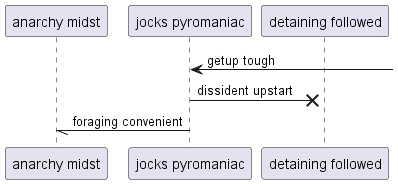

The diagram above was rendered by PlantUML. Its source (embedded in the PNG):
@startuml
participant "anarchy midst" as 0
participant "jocks pyromaniac" as 1
participant "detaining followed" as 2
1 <-] : getup tough
1 ->x 2: dissident upstart
1 -// 0: foraging convenient
@enduml